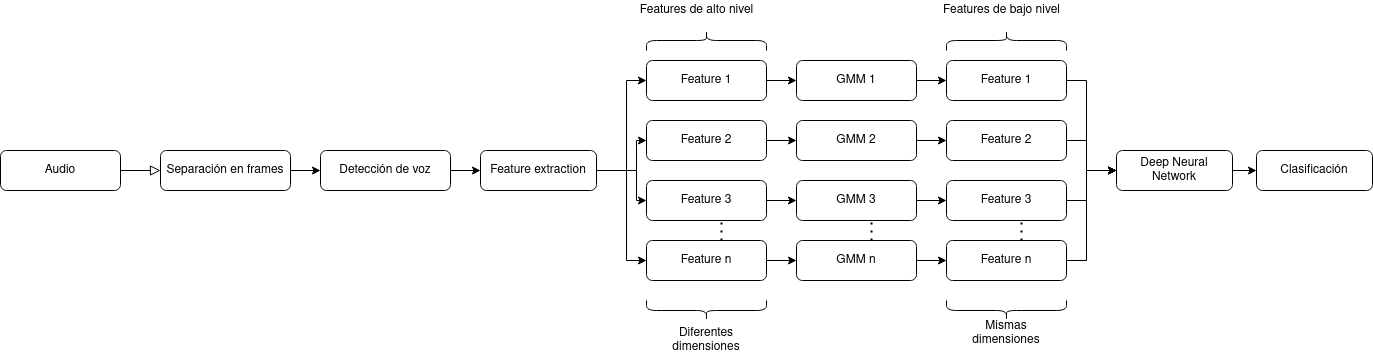

The diagram above was exported from draw.io. Its source (the exported page's mxGraphModel, read from the mxfile embedded in the PNG):
<mxGraphModel dx="2370" dy="1278" grid="1" gridSize="10" guides="1" tooltips="1" connect="1" arrows="1" fold="1" page="1" pageScale="1" pageWidth="827" pageHeight="1169" math="0" shadow="0">
  <root>
    <mxCell id="WIyWlLk6GJQsqaUBKTNV-0" />
    <mxCell id="WIyWlLk6GJQsqaUBKTNV-1" parent="WIyWlLk6GJQsqaUBKTNV-0" />
    <mxCell id="WIyWlLk6GJQsqaUBKTNV-2" value="" style="rounded=0;html=1;jettySize=auto;orthogonalLoop=1;fontSize=11;endArrow=block;endFill=0;endSize=8;strokeWidth=1;shadow=0;labelBackgroundColor=none;edgeStyle=orthogonalEdgeStyle;" parent="WIyWlLk6GJQsqaUBKTNV-1" source="WIyWlLk6GJQsqaUBKTNV-3" edge="1">
      <mxGeometry relative="1" as="geometry">
        <mxPoint x="180" y="260" as="targetPoint" />
      </mxGeometry>
    </mxCell>
    <mxCell id="WIyWlLk6GJQsqaUBKTNV-3" value="Audio" style="rounded=1;whiteSpace=wrap;html=1;fontSize=12;glass=0;strokeWidth=1;shadow=0;" parent="WIyWlLk6GJQsqaUBKTNV-1" vertex="1">
      <mxGeometry x="20" y="240" width="120" height="40" as="geometry" />
    </mxCell>
    <mxCell id="sav2dCtTHXJfh6S9SqmT-45" value="" style="edgeStyle=orthogonalEdgeStyle;rounded=0;orthogonalLoop=1;jettySize=auto;html=1;" edge="1" parent="WIyWlLk6GJQsqaUBKTNV-1" source="WIyWlLk6GJQsqaUBKTNV-7" target="sav2dCtTHXJfh6S9SqmT-44">
      <mxGeometry relative="1" as="geometry" />
    </mxCell>
    <mxCell id="WIyWlLk6GJQsqaUBKTNV-7" value="Separación en frames" style="rounded=1;whiteSpace=wrap;html=1;fontSize=12;glass=0;strokeWidth=1;shadow=0;" parent="WIyWlLk6GJQsqaUBKTNV-1" vertex="1">
      <mxGeometry x="180" y="240" width="130" height="40" as="geometry" />
    </mxCell>
    <mxCell id="sav2dCtTHXJfh6S9SqmT-6" style="edgeStyle=orthogonalEdgeStyle;rounded=0;orthogonalLoop=1;jettySize=auto;html=1;exitX=1;exitY=0.5;exitDx=0;exitDy=0;entryX=0;entryY=0.5;entryDx=0;entryDy=0;" edge="1" parent="WIyWlLk6GJQsqaUBKTNV-1" target="sav2dCtTHXJfh6S9SqmT-1">
      <mxGeometry relative="1" as="geometry">
        <mxPoint x="646" y="260" as="sourcePoint" />
        <Array as="points">
          <mxPoint x="646" y="170" />
        </Array>
      </mxGeometry>
    </mxCell>
    <mxCell id="sav2dCtTHXJfh6S9SqmT-7" style="edgeStyle=orthogonalEdgeStyle;rounded=0;orthogonalLoop=1;jettySize=auto;html=1;exitX=1;exitY=0.5;exitDx=0;exitDy=0;entryX=0;entryY=0.5;entryDx=0;entryDy=0;" edge="1" parent="WIyWlLk6GJQsqaUBKTNV-1" target="sav2dCtTHXJfh6S9SqmT-2">
      <mxGeometry relative="1" as="geometry">
        <mxPoint x="646" y="260" as="sourcePoint" />
        <Array as="points">
          <mxPoint x="656" y="260" />
          <mxPoint x="656" y="230" />
        </Array>
      </mxGeometry>
    </mxCell>
    <mxCell id="sav2dCtTHXJfh6S9SqmT-8" style="edgeStyle=orthogonalEdgeStyle;rounded=0;orthogonalLoop=1;jettySize=auto;html=1;exitX=1;exitY=0.5;exitDx=0;exitDy=0;entryX=0;entryY=0.5;entryDx=0;entryDy=0;" edge="1" parent="WIyWlLk6GJQsqaUBKTNV-1" target="sav2dCtTHXJfh6S9SqmT-3">
      <mxGeometry relative="1" as="geometry">
        <mxPoint x="646" y="260" as="sourcePoint" />
        <Array as="points">
          <mxPoint x="656" y="260" />
          <mxPoint x="656" y="290" />
        </Array>
      </mxGeometry>
    </mxCell>
    <mxCell id="sav2dCtTHXJfh6S9SqmT-9" style="edgeStyle=orthogonalEdgeStyle;rounded=0;orthogonalLoop=1;jettySize=auto;html=1;exitX=1;exitY=0.5;exitDx=0;exitDy=0;entryX=0;entryY=0.5;entryDx=0;entryDy=0;" edge="1" parent="WIyWlLk6GJQsqaUBKTNV-1" target="sav2dCtTHXJfh6S9SqmT-4">
      <mxGeometry relative="1" as="geometry">
        <mxPoint x="646" y="260" as="sourcePoint" />
        <Array as="points">
          <mxPoint x="646" y="350" />
        </Array>
      </mxGeometry>
    </mxCell>
    <mxCell id="sav2dCtTHXJfh6S9SqmT-48" style="edgeStyle=orthogonalEdgeStyle;rounded=0;orthogonalLoop=1;jettySize=auto;html=1;exitX=1;exitY=0.5;exitDx=0;exitDy=0;endArrow=none;endFill=0;" edge="1" parent="WIyWlLk6GJQsqaUBKTNV-1" source="WIyWlLk6GJQsqaUBKTNV-12">
      <mxGeometry relative="1" as="geometry">
        <mxPoint x="650" y="260" as="targetPoint" />
      </mxGeometry>
    </mxCell>
    <mxCell id="WIyWlLk6GJQsqaUBKTNV-12" value="&lt;div&gt;Feature extraction&lt;/div&gt;" style="rounded=1;whiteSpace=wrap;html=1;fontSize=12;glass=0;strokeWidth=1;shadow=0;" parent="WIyWlLk6GJQsqaUBKTNV-1" vertex="1">
      <mxGeometry x="500" y="240" width="116" height="40" as="geometry" />
    </mxCell>
    <mxCell id="sav2dCtTHXJfh6S9SqmT-23" value="" style="edgeStyle=orthogonalEdgeStyle;rounded=0;orthogonalLoop=1;jettySize=auto;html=1;" edge="1" parent="WIyWlLk6GJQsqaUBKTNV-1" source="sav2dCtTHXJfh6S9SqmT-1" target="sav2dCtTHXJfh6S9SqmT-13">
      <mxGeometry relative="1" as="geometry" />
    </mxCell>
    <mxCell id="sav2dCtTHXJfh6S9SqmT-1" value="Feature 1" style="rounded=1;whiteSpace=wrap;html=1;fontSize=12;glass=0;strokeWidth=1;shadow=0;" vertex="1" parent="WIyWlLk6GJQsqaUBKTNV-1">
      <mxGeometry x="666" y="150" width="120" height="40" as="geometry" />
    </mxCell>
    <mxCell id="sav2dCtTHXJfh6S9SqmT-24" value="" style="edgeStyle=orthogonalEdgeStyle;rounded=0;orthogonalLoop=1;jettySize=auto;html=1;" edge="1" parent="WIyWlLk6GJQsqaUBKTNV-1" source="sav2dCtTHXJfh6S9SqmT-2" target="sav2dCtTHXJfh6S9SqmT-14">
      <mxGeometry relative="1" as="geometry" />
    </mxCell>
    <mxCell id="sav2dCtTHXJfh6S9SqmT-2" value="&lt;div&gt;Feature 2&lt;br&gt;&lt;/div&gt;" style="rounded=1;whiteSpace=wrap;html=1;fontSize=12;glass=0;strokeWidth=1;shadow=0;" vertex="1" parent="WIyWlLk6GJQsqaUBKTNV-1">
      <mxGeometry x="666" y="210" width="120" height="40" as="geometry" />
    </mxCell>
    <mxCell id="sav2dCtTHXJfh6S9SqmT-25" value="" style="edgeStyle=orthogonalEdgeStyle;rounded=0;orthogonalLoop=1;jettySize=auto;html=1;" edge="1" parent="WIyWlLk6GJQsqaUBKTNV-1" source="sav2dCtTHXJfh6S9SqmT-3" target="sav2dCtTHXJfh6S9SqmT-15">
      <mxGeometry relative="1" as="geometry" />
    </mxCell>
    <mxCell id="sav2dCtTHXJfh6S9SqmT-3" value="&lt;div&gt;Feature 3&lt;br&gt;&lt;/div&gt;" style="rounded=1;whiteSpace=wrap;html=1;fontSize=12;glass=0;strokeWidth=1;shadow=0;" vertex="1" parent="WIyWlLk6GJQsqaUBKTNV-1">
      <mxGeometry x="666" y="270" width="120" height="40" as="geometry" />
    </mxCell>
    <mxCell id="sav2dCtTHXJfh6S9SqmT-26" value="" style="edgeStyle=orthogonalEdgeStyle;rounded=0;orthogonalLoop=1;jettySize=auto;html=1;" edge="1" parent="WIyWlLk6GJQsqaUBKTNV-1" source="sav2dCtTHXJfh6S9SqmT-4" target="sav2dCtTHXJfh6S9SqmT-16">
      <mxGeometry relative="1" as="geometry" />
    </mxCell>
    <mxCell id="sav2dCtTHXJfh6S9SqmT-4" value="Feature n" style="rounded=1;whiteSpace=wrap;html=1;fontSize=12;glass=0;strokeWidth=1;shadow=0;" vertex="1" parent="WIyWlLk6GJQsqaUBKTNV-1">
      <mxGeometry x="666" y="330" width="120" height="40" as="geometry" />
    </mxCell>
    <mxCell id="sav2dCtTHXJfh6S9SqmT-10" value="" style="endArrow=none;dashed=1;html=1;dashPattern=1 3;strokeWidth=2;exitX=0.625;exitY=0;exitDx=0;exitDy=0;exitPerimeter=0;" edge="1" parent="WIyWlLk6GJQsqaUBKTNV-1" source="sav2dCtTHXJfh6S9SqmT-4">
      <mxGeometry width="50" height="50" relative="1" as="geometry">
        <mxPoint x="711" y="330" as="sourcePoint" />
        <mxPoint x="741" y="310" as="targetPoint" />
        <Array as="points">
          <mxPoint x="741" y="320" />
        </Array>
      </mxGeometry>
    </mxCell>
    <mxCell id="sav2dCtTHXJfh6S9SqmT-11" value="" style="shape=curlyBracket;whiteSpace=wrap;html=1;rounded=1;rotation=-90;" vertex="1" parent="WIyWlLk6GJQsqaUBKTNV-1">
      <mxGeometry x="716" y="340" width="20" height="120" as="geometry" />
    </mxCell>
    <mxCell id="sav2dCtTHXJfh6S9SqmT-12" value="&lt;div align=&quot;center&quot;&gt;Diferentes dimensiones&lt;br&gt;&lt;/div&gt;" style="text;html=1;strokeColor=none;fillColor=none;align=center;verticalAlign=middle;whiteSpace=wrap;rounded=0;" vertex="1" parent="WIyWlLk6GJQsqaUBKTNV-1">
      <mxGeometry x="706" y="420" width="40" height="20" as="geometry" />
    </mxCell>
    <mxCell id="sav2dCtTHXJfh6S9SqmT-27" value="" style="edgeStyle=orthogonalEdgeStyle;rounded=0;orthogonalLoop=1;jettySize=auto;html=1;" edge="1" parent="WIyWlLk6GJQsqaUBKTNV-1" source="sav2dCtTHXJfh6S9SqmT-13" target="sav2dCtTHXJfh6S9SqmT-18">
      <mxGeometry relative="1" as="geometry" />
    </mxCell>
    <mxCell id="sav2dCtTHXJfh6S9SqmT-13" value="GMM 1" style="rounded=1;whiteSpace=wrap;html=1;fontSize=12;glass=0;strokeWidth=1;shadow=0;" vertex="1" parent="WIyWlLk6GJQsqaUBKTNV-1">
      <mxGeometry x="816" y="150" width="120" height="40" as="geometry" />
    </mxCell>
    <mxCell id="sav2dCtTHXJfh6S9SqmT-28" value="" style="edgeStyle=orthogonalEdgeStyle;rounded=0;orthogonalLoop=1;jettySize=auto;html=1;" edge="1" parent="WIyWlLk6GJQsqaUBKTNV-1" source="sav2dCtTHXJfh6S9SqmT-14" target="sav2dCtTHXJfh6S9SqmT-19">
      <mxGeometry relative="1" as="geometry" />
    </mxCell>
    <mxCell id="sav2dCtTHXJfh6S9SqmT-14" value="GMM 2" style="rounded=1;whiteSpace=wrap;html=1;fontSize=12;glass=0;strokeWidth=1;shadow=0;" vertex="1" parent="WIyWlLk6GJQsqaUBKTNV-1">
      <mxGeometry x="816" y="210" width="120" height="40" as="geometry" />
    </mxCell>
    <mxCell id="sav2dCtTHXJfh6S9SqmT-29" value="" style="edgeStyle=orthogonalEdgeStyle;rounded=0;orthogonalLoop=1;jettySize=auto;html=1;" edge="1" parent="WIyWlLk6GJQsqaUBKTNV-1" source="sav2dCtTHXJfh6S9SqmT-15" target="sav2dCtTHXJfh6S9SqmT-20">
      <mxGeometry relative="1" as="geometry" />
    </mxCell>
    <mxCell id="sav2dCtTHXJfh6S9SqmT-15" value="GMM 3" style="rounded=1;whiteSpace=wrap;html=1;fontSize=12;glass=0;strokeWidth=1;shadow=0;" vertex="1" parent="WIyWlLk6GJQsqaUBKTNV-1">
      <mxGeometry x="816" y="270" width="120" height="40" as="geometry" />
    </mxCell>
    <mxCell id="sav2dCtTHXJfh6S9SqmT-30" value="" style="edgeStyle=orthogonalEdgeStyle;rounded=0;orthogonalLoop=1;jettySize=auto;html=1;" edge="1" parent="WIyWlLk6GJQsqaUBKTNV-1" source="sav2dCtTHXJfh6S9SqmT-16" target="sav2dCtTHXJfh6S9SqmT-21">
      <mxGeometry relative="1" as="geometry" />
    </mxCell>
    <mxCell id="sav2dCtTHXJfh6S9SqmT-16" value="GMM n" style="rounded=1;whiteSpace=wrap;html=1;fontSize=12;glass=0;strokeWidth=1;shadow=0;" vertex="1" parent="WIyWlLk6GJQsqaUBKTNV-1">
      <mxGeometry x="816" y="330" width="120" height="40" as="geometry" />
    </mxCell>
    <mxCell id="sav2dCtTHXJfh6S9SqmT-17" value="" style="endArrow=none;dashed=1;html=1;dashPattern=1 3;strokeWidth=2;exitX=0.625;exitY=0;exitDx=0;exitDy=0;exitPerimeter=0;" edge="1" parent="WIyWlLk6GJQsqaUBKTNV-1" source="sav2dCtTHXJfh6S9SqmT-16">
      <mxGeometry width="50" height="50" relative="1" as="geometry">
        <mxPoint x="861" y="330" as="sourcePoint" />
        <mxPoint x="891" y="310" as="targetPoint" />
        <Array as="points">
          <mxPoint x="891" y="320" />
        </Array>
      </mxGeometry>
    </mxCell>
    <mxCell id="sav2dCtTHXJfh6S9SqmT-38" style="edgeStyle=orthogonalEdgeStyle;rounded=0;orthogonalLoop=1;jettySize=auto;html=1;exitX=1;exitY=0.5;exitDx=0;exitDy=0;entryX=0;entryY=0.5;entryDx=0;entryDy=0;" edge="1" parent="WIyWlLk6GJQsqaUBKTNV-1" source="sav2dCtTHXJfh6S9SqmT-18" target="sav2dCtTHXJfh6S9SqmT-37">
      <mxGeometry relative="1" as="geometry">
        <Array as="points">
          <mxPoint x="1106" y="170" />
          <mxPoint x="1106" y="260" />
        </Array>
      </mxGeometry>
    </mxCell>
    <mxCell id="sav2dCtTHXJfh6S9SqmT-18" value="Feature 1" style="rounded=1;whiteSpace=wrap;html=1;fontSize=12;glass=0;strokeWidth=1;shadow=0;" vertex="1" parent="WIyWlLk6GJQsqaUBKTNV-1">
      <mxGeometry x="966" y="150" width="120" height="40" as="geometry" />
    </mxCell>
    <mxCell id="sav2dCtTHXJfh6S9SqmT-39" style="edgeStyle=orthogonalEdgeStyle;rounded=0;orthogonalLoop=1;jettySize=auto;html=1;exitX=1;exitY=0.5;exitDx=0;exitDy=0;" edge="1" parent="WIyWlLk6GJQsqaUBKTNV-1" source="sav2dCtTHXJfh6S9SqmT-19">
      <mxGeometry relative="1" as="geometry">
        <mxPoint x="1136" y="260" as="targetPoint" />
        <Array as="points">
          <mxPoint x="1106" y="230" />
          <mxPoint x="1106" y="260" />
        </Array>
      </mxGeometry>
    </mxCell>
    <mxCell id="sav2dCtTHXJfh6S9SqmT-19" value="&lt;div&gt;Feature 2&lt;br&gt;&lt;/div&gt;" style="rounded=1;whiteSpace=wrap;html=1;fontSize=12;glass=0;strokeWidth=1;shadow=0;" vertex="1" parent="WIyWlLk6GJQsqaUBKTNV-1">
      <mxGeometry x="966" y="210" width="120" height="40" as="geometry" />
    </mxCell>
    <mxCell id="sav2dCtTHXJfh6S9SqmT-40" style="edgeStyle=orthogonalEdgeStyle;rounded=0;orthogonalLoop=1;jettySize=auto;html=1;exitX=1;exitY=0.5;exitDx=0;exitDy=0;entryX=0;entryY=0.5;entryDx=0;entryDy=0;" edge="1" parent="WIyWlLk6GJQsqaUBKTNV-1" source="sav2dCtTHXJfh6S9SqmT-20" target="sav2dCtTHXJfh6S9SqmT-37">
      <mxGeometry relative="1" as="geometry">
        <Array as="points">
          <mxPoint x="1106" y="290" />
          <mxPoint x="1106" y="260" />
        </Array>
      </mxGeometry>
    </mxCell>
    <mxCell id="sav2dCtTHXJfh6S9SqmT-20" value="&lt;div&gt;Feature 3&lt;br&gt;&lt;/div&gt;" style="rounded=1;whiteSpace=wrap;html=1;fontSize=12;glass=0;strokeWidth=1;shadow=0;" vertex="1" parent="WIyWlLk6GJQsqaUBKTNV-1">
      <mxGeometry x="966" y="270" width="120" height="40" as="geometry" />
    </mxCell>
    <mxCell id="sav2dCtTHXJfh6S9SqmT-41" style="edgeStyle=orthogonalEdgeStyle;rounded=0;orthogonalLoop=1;jettySize=auto;html=1;exitX=1;exitY=0.5;exitDx=0;exitDy=0;" edge="1" parent="WIyWlLk6GJQsqaUBKTNV-1" source="sav2dCtTHXJfh6S9SqmT-21">
      <mxGeometry relative="1" as="geometry">
        <mxPoint x="1136" y="260" as="targetPoint" />
        <Array as="points">
          <mxPoint x="1106" y="350" />
          <mxPoint x="1106" y="260" />
        </Array>
      </mxGeometry>
    </mxCell>
    <mxCell id="sav2dCtTHXJfh6S9SqmT-21" value="Feature n" style="rounded=1;whiteSpace=wrap;html=1;fontSize=12;glass=0;strokeWidth=1;shadow=0;" vertex="1" parent="WIyWlLk6GJQsqaUBKTNV-1">
      <mxGeometry x="966" y="330" width="120" height="40" as="geometry" />
    </mxCell>
    <mxCell id="sav2dCtTHXJfh6S9SqmT-22" value="" style="endArrow=none;dashed=1;html=1;dashPattern=1 3;strokeWidth=2;exitX=0.625;exitY=0;exitDx=0;exitDy=0;exitPerimeter=0;" edge="1" parent="WIyWlLk6GJQsqaUBKTNV-1" source="sav2dCtTHXJfh6S9SqmT-21">
      <mxGeometry width="50" height="50" relative="1" as="geometry">
        <mxPoint x="1011" y="330" as="sourcePoint" />
        <mxPoint x="1041" y="310" as="targetPoint" />
        <Array as="points">
          <mxPoint x="1041" y="320" />
        </Array>
      </mxGeometry>
    </mxCell>
    <mxCell id="sav2dCtTHXJfh6S9SqmT-31" value="" style="shape=curlyBracket;whiteSpace=wrap;html=1;rounded=1;rotation=90;" vertex="1" parent="WIyWlLk6GJQsqaUBKTNV-1">
      <mxGeometry x="716" y="70" width="20" height="120" as="geometry" />
    </mxCell>
    <mxCell id="sav2dCtTHXJfh6S9SqmT-32" value="Features de alto nivel" style="text;html=1;align=center;verticalAlign=middle;resizable=0;points=[];autosize=1;" vertex="1" parent="WIyWlLk6GJQsqaUBKTNV-1">
      <mxGeometry x="651" y="90" width="130" height="20" as="geometry" />
    </mxCell>
    <mxCell id="sav2dCtTHXJfh6S9SqmT-33" value="" style="shape=curlyBracket;whiteSpace=wrap;html=1;rounded=1;rotation=-90;" vertex="1" parent="WIyWlLk6GJQsqaUBKTNV-1">
      <mxGeometry x="1016" y="340" width="20" height="120" as="geometry" />
    </mxCell>
    <mxCell id="sav2dCtTHXJfh6S9SqmT-34" value="&lt;div&gt;Mismas dimensiones&lt;/div&gt;&lt;div&gt;&lt;br&gt;&lt;/div&gt;" style="text;html=1;strokeColor=none;fillColor=none;align=center;verticalAlign=middle;whiteSpace=wrap;rounded=0;" vertex="1" parent="WIyWlLk6GJQsqaUBKTNV-1">
      <mxGeometry x="1006" y="420" width="40" height="20" as="geometry" />
    </mxCell>
    <mxCell id="sav2dCtTHXJfh6S9SqmT-35" value="" style="shape=curlyBracket;whiteSpace=wrap;html=1;rounded=1;rotation=90;" vertex="1" parent="WIyWlLk6GJQsqaUBKTNV-1">
      <mxGeometry x="1016" y="70" width="20" height="120" as="geometry" />
    </mxCell>
    <mxCell id="sav2dCtTHXJfh6S9SqmT-36" value="Features de bajo nivel" style="text;html=1;align=center;verticalAlign=middle;resizable=0;points=[];autosize=1;" vertex="1" parent="WIyWlLk6GJQsqaUBKTNV-1">
      <mxGeometry x="956" y="90" width="130" height="20" as="geometry" />
    </mxCell>
    <mxCell id="sav2dCtTHXJfh6S9SqmT-43" value="" style="edgeStyle=orthogonalEdgeStyle;rounded=0;orthogonalLoop=1;jettySize=auto;html=1;" edge="1" parent="WIyWlLk6GJQsqaUBKTNV-1" source="sav2dCtTHXJfh6S9SqmT-37">
      <mxGeometry relative="1" as="geometry">
        <mxPoint x="1276" y="260" as="targetPoint" />
      </mxGeometry>
    </mxCell>
    <mxCell id="sav2dCtTHXJfh6S9SqmT-37" value="Deep Neural Network" style="rounded=1;whiteSpace=wrap;html=1;fontSize=12;glass=0;strokeWidth=1;shadow=0;" vertex="1" parent="WIyWlLk6GJQsqaUBKTNV-1">
      <mxGeometry x="1136" y="240" width="116" height="40" as="geometry" />
    </mxCell>
    <mxCell id="sav2dCtTHXJfh6S9SqmT-42" value="Clasificación" style="rounded=1;whiteSpace=wrap;html=1;fontSize=12;glass=0;strokeWidth=1;shadow=0;" vertex="1" parent="WIyWlLk6GJQsqaUBKTNV-1">
      <mxGeometry x="1276" y="240" width="116" height="40" as="geometry" />
    </mxCell>
    <mxCell id="sav2dCtTHXJfh6S9SqmT-46" value="" style="edgeStyle=orthogonalEdgeStyle;rounded=0;orthogonalLoop=1;jettySize=auto;html=1;" edge="1" parent="WIyWlLk6GJQsqaUBKTNV-1" source="sav2dCtTHXJfh6S9SqmT-44" target="WIyWlLk6GJQsqaUBKTNV-12">
      <mxGeometry relative="1" as="geometry" />
    </mxCell>
    <mxCell id="sav2dCtTHXJfh6S9SqmT-44" value="Detección de voz" style="rounded=1;whiteSpace=wrap;html=1;fontSize=12;glass=0;strokeWidth=1;shadow=0;" vertex="1" parent="WIyWlLk6GJQsqaUBKTNV-1">
      <mxGeometry x="340" y="240" width="130" height="40" as="geometry" />
    </mxCell>
  </root>
</mxGraphModel>